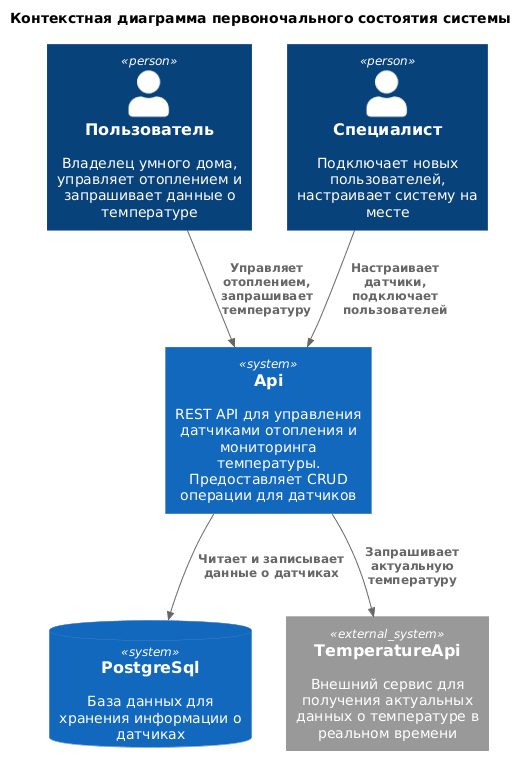

The diagram above was rendered by PlantUML. Its source (embedded in the PNG):
@startuml
!include ../template/templateContextC4.puml

title Контекстная диаграмма первоночального состоятия системы

Person(user, "Пользователь", "Владелец умного дома, управляет отоплением и запрашивает данные о температуре")
Person(worker, "Специалист", "Подключает новых пользователей, настраивает систему на месте")

System(api, "Api", "REST API для управления датчиками отопления и мониторинга температуры. Предоставляет CRUD операции для датчиков")

SystemDb(postgres, "PostgreSql", "База данных для хранения информации о датчиках")

System_Ext(temperatureAPI, "TemperatureApi", "Внешний сервис для получения актуальных данных о температуре в реальном времени")

Rel(user, api, "Управляет отоплением, запрашивает температуру")
Rel(worker, api, "Настраивает датчики, подключает пользователей")
Rel(api, postgres, "Читает и записывает данные о датчиках")
Rel(api, temperatureAPI, "Запрашивает актуальную температуру")

@enduml